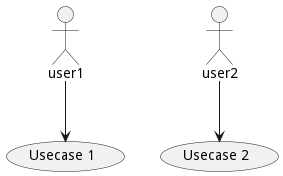

The diagram above was rendered by PlantUML. Its source (embedded in the PNG):
@startuml
'default
top to bottom direction
user1 --> (Usecase 1)
user2 --> (Usecase 2)
@enduml